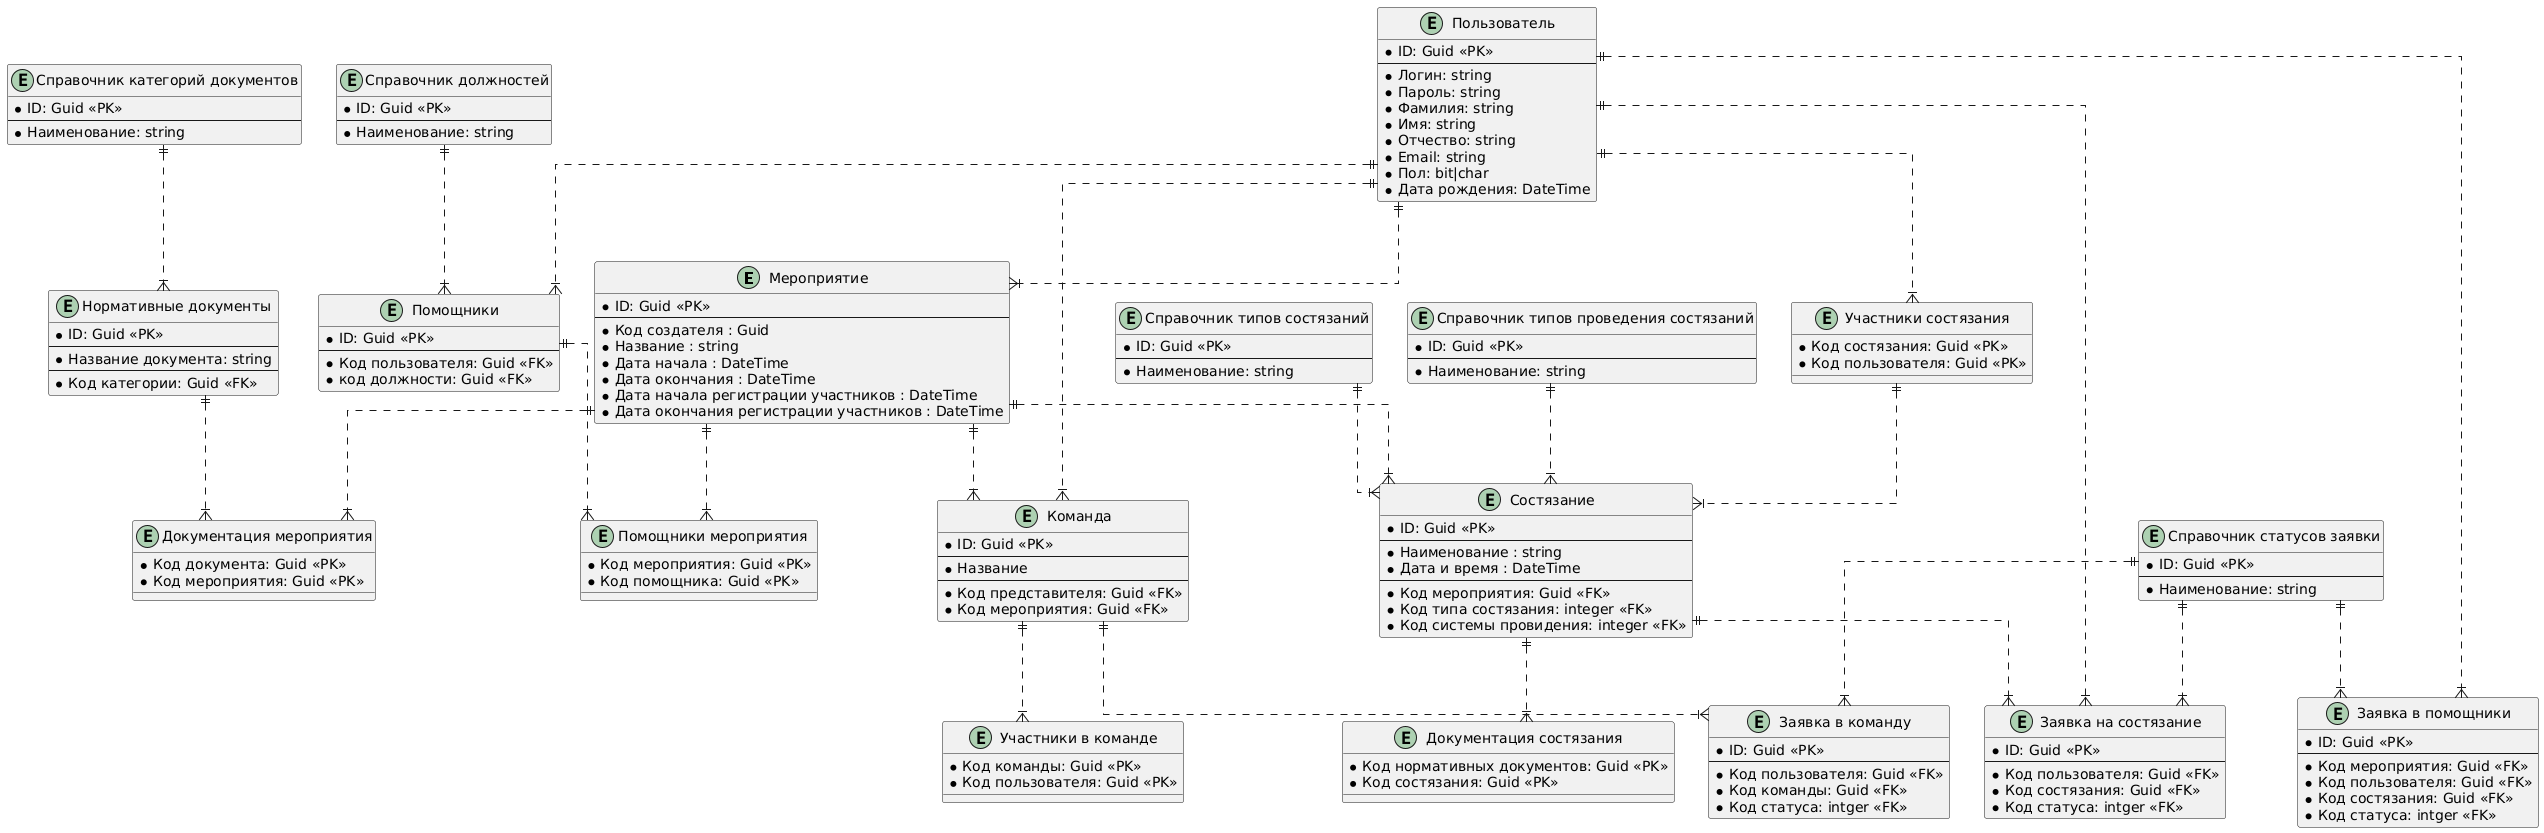

The diagram above was rendered by PlantUML. Its source (embedded in the PNG):
@startuml
skinparam linetype ortho

entity "Мероприятие" as event
{
*ID: Guid <<PK>>
--
*Код создателя : Guid
*Название : string
*Дата начала : DateTime
*Дата окончания : DateTime
*Дата начала регистрации участников : DateTime
*Дата окончания регистрации участников : DateTime
}

entity "Документация мероприятия" as docEvent
{
    *Код документа: Guid <<PK>>
    *Код мероприятия: Guid <<PK>>
}

entity "Нормативные документы" as doc
{
*ID: Guid <<PK>>
--
*Название документа: string
--
*Код категории: Guid <<FK>>
}

entity "Справочник категорий документов" as docCategorySPR
{
*ID: Guid <<PK>>
--
*Наименование: string
}

entity "Помощники мероприятия" as eventAssistants
{
*Код мероприятия: Guid <<PK>>
*Код помощника: Guid <<PK>>
}

entity "Помощники" as assistants
{
*ID: Guid <<PK>>
--
*Код пользователя: Guid <<FK>>
*код должности: Guid <<FK>>
}

entity "Справочник должностей" as jobSPR
{
*ID: Guid <<PK>>
--
*Наименование: string
}

entity "Пользователь" as user
{
*ID: Guid <<PK>>
--
*Логин: string
*Пароль: string
*Фамилия: string
*Имя: string
*Отчество: string
*Email: string
*Пол: bit|char
*Дата рождения: DateTime
}

entity "Состязание" as competition
{
*ID: Guid <<PK>>
--
*Наименование : string
*Дата и время : DateTime
--
*Код мероприятия: Guid <<FK>>
*Код типа состязания: integer <<FK>>
*Код системы провидения: integer <<FK>>
}

entity "Документация состязания" as docCompetition
{
*Код нормативных документов: Guid <<PK>>
*Код состязания: Guid <<PK>>
}

entity "Участники состязания" as userCompetition
{
*Код состязания: Guid <<PK>>
*Код пользователя: Guid <<PK>>
}

entity "Справочник типов состязаний" as typesOfCompetitions
{
*ID: Guid <<PK>>
--
*Наименование: string
}

entity "Справочник типов проведения состязаний" as typeOfConduct
{
*ID: Guid <<PK>>
--
*Наименование: string
}

entity "Заявка на состязание" as competitionApplication
{
*ID: Guid <<PK>>
--
*Код пользователя: Guid <<FK>>
*Код состязания: Guid <<FK>>
*Код статуса: intger <<FK>>
}

entity "Заявка в помощники" as assistentApplication
{
*ID: Guid <<PK>>
--
*Код мероприятия: Guid <<FK>>
*Код пользователя: Guid <<FK>>
*Код состязания: Guid <<FK>>
*Код статуса: intger <<FK>>
}

entity "Заявка в команду" as teamApplication
{
*ID: Guid <<PK>>
--
*Код пользователя: Guid <<FK>>
*Код команды: Guid <<FK>>
*Код статуса: intger <<FK>>
}

entity "Справочник статусов заявки" as statusesSPR
{
*ID: Guid <<PK>>
--
*Наименование: string
}

entity "Команда" as team
{
*ID: Guid <<PK>>
--
*Название
--
*Код представителя: Guid <<FK>>
*Код мероприятия: Guid <<FK>>
}

entity "Участники в команде" as teamUser
{
*Код команды: Guid <<PK>>
*Код пользователя: Guid <<PK>>
}

docCategorySPR ||..|{ doc
doc ||..|{ docEvent

event ||..|{ docEvent
event ||..|{ eventAssistants
event ||..|{ team
event ||..|{ competition

assistants ||..|{ eventAssistants
jobSPR ||..|{ assistants

competition ||..|{ docCompetition
competition ||..|{ competitionApplication

userCompetition ||..|{ competition
typeOfConduct ||..|{ competition
typesOfCompetitions ||..|{ competition

statusesSPR ||..|{ competitionApplication
statusesSPR ||..|{ assistentApplication
statusesSPR ||..|{ teamApplication

team ||..|{ teamUser
team ||..|{ teamApplication
user ||..|{ event
user ||..|{ assistants
user ||..|{ userCompetition
user ||..|{ competitionApplication
user ||..|{ assistentApplication
user ||..|{ team
@enduml